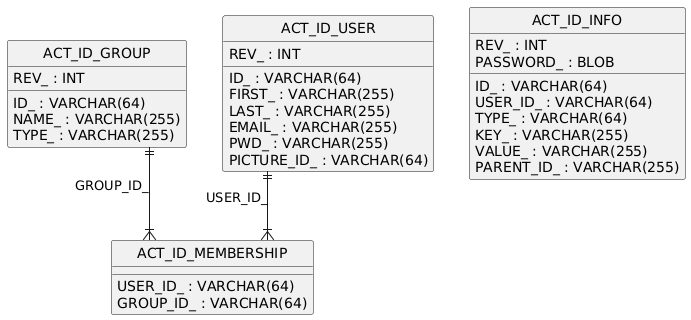

The diagram above was rendered by PlantUML. Its source (embedded in the PNG):
@startuml
hide circle
skinparam linetype ortho

entity "ACT_ID_GROUP" as ACT_ID_GROUP {
  ID_ : VARCHAR(64)
  REV_ : INT
  NAME_ : VARCHAR(255)
  TYPE_ : VARCHAR(255)
}

entity "ACT_ID_MEMBERSHIP" as ACT_ID_MEMBERSHIP {
  USER_ID_ : VARCHAR(64)
  GROUP_ID_ : VARCHAR(64)
}

entity "ACT_ID_USER" as ACT_ID_USER {
  ID_ : VARCHAR(64)
  REV_ : INT
  FIRST_ : VARCHAR(255)
  LAST_ : VARCHAR(255)
  EMAIL_ : VARCHAR(255)
  PWD_ : VARCHAR(255)
  PICTURE_ID_ : VARCHAR(64)
}

entity "ACT_ID_INFO" as ACT_ID_INFO {
  ID_ : VARCHAR(64)
  REV_ : INT
  USER_ID_ : VARCHAR(64)
  TYPE_ : VARCHAR(64)
  KEY_ : VARCHAR(255)
  VALUE_ : VARCHAR(255)
  PASSWORD_ : BLOB
  PARENT_ID_ : VARCHAR(255)
}

ACT_ID_GROUP ||--|{ ACT_ID_MEMBERSHIP : "GROUP_ID_"
ACT_ID_USER ||--|{ ACT_ID_MEMBERSHIP : "USER_ID_"
@enduml